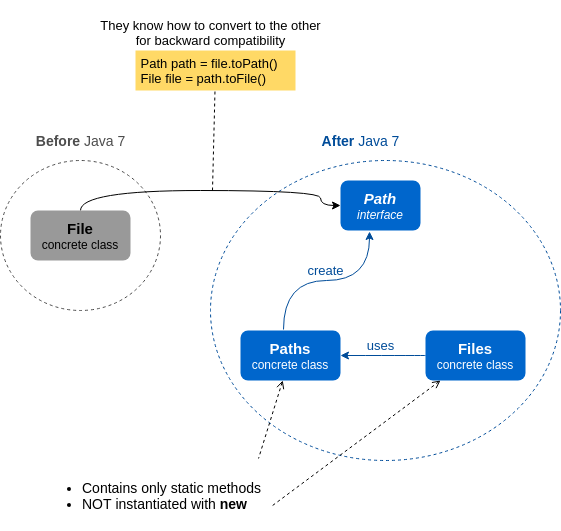

The diagram above was exported from draw.io. Its source (the exported page's mxGraphModel, read from the mxfile embedded in the PNG):
<mxGraphModel dx="798" dy="462" grid="1" gridSize="10" guides="1" tooltips="1" connect="1" arrows="1" fold="1" page="1" pageScale="1" pageWidth="850" pageHeight="1100" math="0" shadow="0">
  <root>
    <mxCell id="0" />
    <mxCell id="1" parent="0" />
    <mxCell id="bQYt4qjaduRwRLt1_yok-9" value="" style="ellipse;whiteSpace=wrap;html=1;dashed=1;strokeColor=#004C99;fontSize=13;fontColor=#4D4D4D;" parent="1" vertex="1">
      <mxGeometry x="230" y="160" width="350" height="300" as="geometry" />
    </mxCell>
    <mxCell id="bQYt4qjaduRwRLt1_yok-7" value="" style="ellipse;whiteSpace=wrap;html=1;dashed=1;strokeColor=#4D4D4D;" parent="1" vertex="1">
      <mxGeometry x="20" y="160" width="160" height="150" as="geometry" />
    </mxCell>
    <mxCell id="bQYt4qjaduRwRLt1_yok-31" style="edgeStyle=orthogonalEdgeStyle;curved=1;rounded=1;orthogonalLoop=1;jettySize=auto;html=1;entryX=0;entryY=0.5;entryDx=0;entryDy=0;startArrow=none;startFill=0;endArrow=classic;endFill=1;strokeColor=#000000;fontSize=13;fontColor=#000000;" parent="1" source="bQYt4qjaduRwRLt1_yok-4" target="bQYt4qjaduRwRLt1_yok-1" edge="1">
      <mxGeometry relative="1" as="geometry">
        <Array as="points">
          <mxPoint x="100" y="190" />
          <mxPoint x="340" y="190" />
          <mxPoint x="340" y="205" />
        </Array>
      </mxGeometry>
    </mxCell>
    <mxCell id="bQYt4qjaduRwRLt1_yok-4" value="&lt;font&gt;&lt;font style=&quot;font-size: 15px&quot;&gt;&lt;b&gt;File&lt;/b&gt;&lt;/font&gt;&lt;br&gt;concrete class&lt;br&gt;&lt;/font&gt;" style="rounded=1;whiteSpace=wrap;html=1;strokeColor=none;fillColor=#999999;" parent="1" vertex="1">
      <mxGeometry x="50" y="210" width="100" height="50" as="geometry" />
    </mxCell>
    <mxCell id="bQYt4qjaduRwRLt1_yok-8" value="&lt;b style=&quot;font-size: 14px;&quot;&gt;Before&lt;/b&gt; Java 7" style="text;html=1;align=center;verticalAlign=middle;resizable=0;points=[];autosize=1;fontSize=14;fontColor=#4D4D4D;fontStyle=0" parent="1" vertex="1">
      <mxGeometry x="45" y="130" width="110" height="20" as="geometry" />
    </mxCell>
    <mxCell id="bQYt4qjaduRwRLt1_yok-1" value="&lt;font&gt;&lt;i&gt;&lt;font style=&quot;font-size: 15px&quot;&gt;&lt;b&gt;Path&lt;/b&gt;&lt;/font&gt;&lt;br&gt;interface&lt;br&gt;&lt;/i&gt;&lt;/font&gt;" style="rounded=1;whiteSpace=wrap;html=1;strokeColor=none;fillColor=#0066CC;fontColor=#FFFFFF;" parent="1" vertex="1">
      <mxGeometry x="360" y="180" width="80" height="50" as="geometry" />
    </mxCell>
    <mxCell id="bQYt4qjaduRwRLt1_yok-10" value="&lt;b style=&quot;font-size: 14px;&quot;&gt;After&lt;/b&gt; Java 7" style="text;html=1;align=center;verticalAlign=middle;resizable=0;points=[];autosize=1;fontSize=14;fontColor=#004C99;fontStyle=0" parent="1" vertex="1">
      <mxGeometry x="335" y="130" width="90" height="20" as="geometry" />
    </mxCell>
    <mxCell id="bQYt4qjaduRwRLt1_yok-27" style="edgeStyle=orthogonalEdgeStyle;curved=1;rounded=1;orthogonalLoop=1;jettySize=auto;html=1;entryX=0.363;entryY=1.02;entryDx=0;entryDy=0;entryPerimeter=0;startArrow=none;startFill=0;endArrow=classic;endFill=1;strokeColor=#004C99;fontSize=13;fontColor=#004C99;exitX=0.43;exitY=-0.02;exitDx=0;exitDy=0;exitPerimeter=0;" parent="1" source="bQYt4qjaduRwRLt1_yok-2" target="bQYt4qjaduRwRLt1_yok-1" edge="1">
      <mxGeometry relative="1" as="geometry" />
    </mxCell>
    <mxCell id="bQYt4qjaduRwRLt1_yok-2" value="&lt;font&gt;&lt;font style=&quot;font-size: 15px&quot;&gt;&lt;b&gt;Paths&lt;/b&gt;&lt;/font&gt;&lt;br&gt;concrete class&lt;br&gt;&lt;/font&gt;" style="rounded=1;whiteSpace=wrap;html=1;strokeColor=none;fillColor=#0066CC;fontColor=#FFFFFF;" parent="1" vertex="1">
      <mxGeometry x="260" y="330" width="100" height="50" as="geometry" />
    </mxCell>
    <mxCell id="bQYt4qjaduRwRLt1_yok-24" style="edgeStyle=orthogonalEdgeStyle;curved=1;rounded=1;orthogonalLoop=1;jettySize=auto;html=1;entryX=1;entryY=0.5;entryDx=0;entryDy=0;startArrow=none;startFill=0;strokeColor=#004C99;fontSize=14;fontColor=#004C99;endArrow=classic;endFill=1;" parent="1" source="bQYt4qjaduRwRLt1_yok-3" target="bQYt4qjaduRwRLt1_yok-2" edge="1">
      <mxGeometry relative="1" as="geometry" />
    </mxCell>
    <mxCell id="bQYt4qjaduRwRLt1_yok-3" value="&lt;font&gt;&lt;font style=&quot;font-size: 15px&quot;&gt;&lt;b&gt;Files&lt;/b&gt;&lt;/font&gt;&lt;br&gt;concrete class&lt;br&gt;&lt;/font&gt;" style="rounded=1;whiteSpace=wrap;html=1;strokeColor=none;fillColor=#0066CC;fontColor=#FFFFFF;" parent="1" vertex="1">
      <mxGeometry x="445" y="330" width="100" height="50" as="geometry" />
    </mxCell>
    <mxCell id="bQYt4qjaduRwRLt1_yok-11" value="&lt;ul style=&quot;font-size: 14px&quot;&gt;&lt;li style=&quot;font-size: 14px&quot;&gt;Contains only static methods&lt;/li&gt;&lt;li style=&quot;font-size: 14px&quot;&gt;NOT instantiated with &lt;b style=&quot;font-size: 14px&quot;&gt;new&lt;/b&gt;&lt;/li&gt;&lt;/ul&gt;" style="text;html=1;align=left;verticalAlign=middle;resizable=0;points=[];autosize=1;fontSize=14;fontColor=#000000;fontStyle=0" parent="1" vertex="1">
      <mxGeometry x="60" y="460" width="230" height="70" as="geometry" />
    </mxCell>
    <mxCell id="bQYt4qjaduRwRLt1_yok-20" value="" style="endArrow=none;dashed=1;html=1;fontSize=14;fontColor=#004C99;entryX=0.948;entryY=-0.029;entryDx=0;entryDy=0;entryPerimeter=0;startArrow=open;startFill=0;strokeColor=#000000;" parent="1" source="bQYt4qjaduRwRLt1_yok-2" target="bQYt4qjaduRwRLt1_yok-11" edge="1">
      <mxGeometry width="50" height="50" relative="1" as="geometry">
        <mxPoint x="275" y="330" as="sourcePoint" />
        <mxPoint x="325" y="280" as="targetPoint" />
      </mxGeometry>
    </mxCell>
    <mxCell id="bQYt4qjaduRwRLt1_yok-21" value="" style="endArrow=none;dashed=1;html=1;fontSize=14;fontColor=#004C99;exitX=0.15;exitY=1;exitDx=0;exitDy=0;startArrow=open;startFill=0;strokeColor=#000000;exitPerimeter=0;entryX=1.009;entryY=0.643;entryDx=0;entryDy=0;entryPerimeter=0;" parent="1" source="bQYt4qjaduRwRLt1_yok-3" target="bQYt4qjaduRwRLt1_yok-11" edge="1">
      <mxGeometry width="50" height="50" relative="1" as="geometry">
        <mxPoint x="328.42604460394773" y="400" as="sourcePoint" />
        <mxPoint x="280" y="550" as="targetPoint" />
      </mxGeometry>
    </mxCell>
    <mxCell id="bQYt4qjaduRwRLt1_yok-26" value="&lt;span&gt;uses&lt;/span&gt;" style="text;html=1;align=center;verticalAlign=middle;resizable=0;points=[];autosize=1;fontSize=13;fontColor=#004C99;fontStyle=0" parent="1" vertex="1">
      <mxGeometry x="380" y="335" width="40" height="20" as="geometry" />
    </mxCell>
    <mxCell id="bQYt4qjaduRwRLt1_yok-28" value="&lt;span&gt;create&lt;/span&gt;" style="text;html=1;align=center;verticalAlign=middle;resizable=0;points=[];autosize=1;fontSize=13;fontColor=#004C99;fontStyle=0" parent="1" vertex="1">
      <mxGeometry x="320" y="260" width="50" height="20" as="geometry" />
    </mxCell>
    <mxCell id="bQYt4qjaduRwRLt1_yok-33" value="&lt;br&gt;They know how to convert to the other&lt;br&gt;for backward compatibility" style="text;html=1;align=center;verticalAlign=middle;resizable=0;points=[];autosize=1;fontSize=13;fontColor=#000000;" parent="1" vertex="1">
      <mxGeometry x="110" width="240" height="50" as="geometry" />
    </mxCell>
    <mxCell id="2Zs1by-x6OPcrC8DovCu-2" value="&amp;nbsp;Path path = file.toPath()&lt;br&gt;&amp;nbsp;File file = path.toFile()" style="text;html=1;align=left;verticalAlign=middle;resizable=0;points=[];autosize=1;fontSize=13;fontColor=#000000;fillColor=#FFD966;" vertex="1" parent="1">
      <mxGeometry x="155" y="50" width="160" height="40" as="geometry" />
    </mxCell>
    <mxCell id="2Zs1by-x6OPcrC8DovCu-4" value="" style="endArrow=none;dashed=1;html=1;" edge="1" parent="1" target="2Zs1by-x6OPcrC8DovCu-2">
      <mxGeometry width="50" height="50" relative="1" as="geometry">
        <mxPoint x="232" y="190" as="sourcePoint" />
        <mxPoint x="390" y="170" as="targetPoint" />
      </mxGeometry>
    </mxCell>
  </root>
</mxGraphModel>